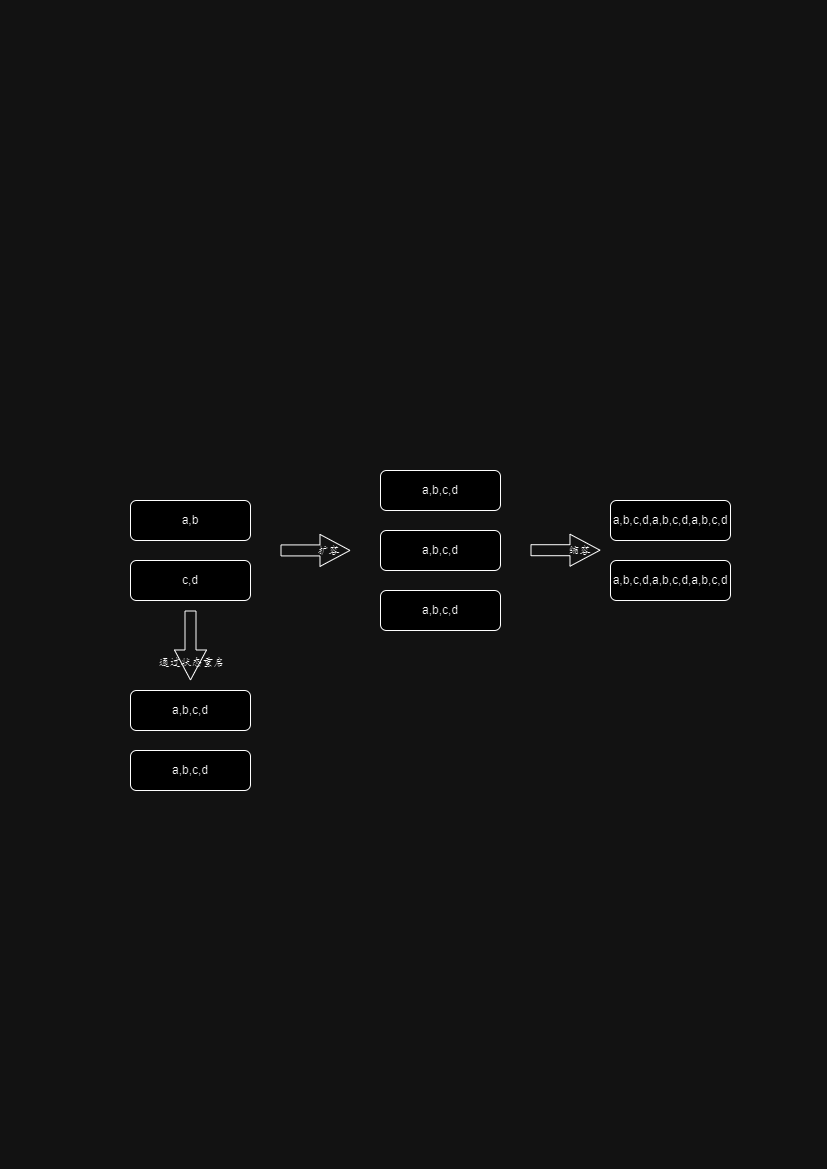

The diagram above was exported from draw.io. Its source (the exported page's mxGraphModel, read from the mxfile embedded in the PNG):
<mxGraphModel dx="1728" dy="932" grid="1" gridSize="10" guides="1" tooltips="1" connect="1" arrows="1" fold="1" page="1" pageScale="1" pageWidth="827" pageHeight="1169" math="0" shadow="0">
  <root>
    <mxCell id="0" />
    <mxCell id="1" parent="0" />
    <mxCell id="yr3GeG7Wv9YJoafyF06X-6" value="a,b" style="rounded=1;whiteSpace=wrap;html=1;" vertex="1" parent="1">
      <mxGeometry x="130" y="500" width="120" height="40" as="geometry" />
    </mxCell>
    <mxCell id="yr3GeG7Wv9YJoafyF06X-7" value="c,d" style="rounded=1;whiteSpace=wrap;html=1;" vertex="1" parent="1">
      <mxGeometry x="130" y="560" width="120" height="40" as="geometry" />
    </mxCell>
    <mxCell id="yr3GeG7Wv9YJoafyF06X-8" value="" style="shape=flexArrow;endArrow=classic;html=1;rounded=0;width=11;endSize=9.67;" edge="1" parent="1">
      <mxGeometry width="50" height="50" relative="1" as="geometry">
        <mxPoint x="280" y="549.9200000000001" as="sourcePoint" />
        <mxPoint x="350" y="549.9200000000001" as="targetPoint" />
      </mxGeometry>
    </mxCell>
    <mxCell id="yr3GeG7Wv9YJoafyF06X-9" value="扩容" style="edgeLabel;html=1;align=center;verticalAlign=middle;resizable=0;points=[];labelBackgroundColor=none;" vertex="1" connectable="0" parent="yr3GeG7Wv9YJoafyF06X-8">
      <mxGeometry x="-0.1524" y="3" relative="1" as="geometry">
        <mxPoint x="18" y="3" as="offset" />
      </mxGeometry>
    </mxCell>
    <mxCell id="yr3GeG7Wv9YJoafyF06X-10" value="a,b,c,d" style="rounded=1;whiteSpace=wrap;html=1;" vertex="1" parent="1">
      <mxGeometry x="380" y="470" width="120" height="40" as="geometry" />
    </mxCell>
    <mxCell id="yr3GeG7Wv9YJoafyF06X-11" value="a,b,c,d" style="rounded=1;whiteSpace=wrap;html=1;" vertex="1" parent="1">
      <mxGeometry x="380" y="530" width="120" height="40" as="geometry" />
    </mxCell>
    <mxCell id="yr3GeG7Wv9YJoafyF06X-12" value="a,b,c,d" style="rounded=1;whiteSpace=wrap;html=1;" vertex="1" parent="1">
      <mxGeometry x="380" y="590" width="120" height="40" as="geometry" />
    </mxCell>
    <mxCell id="yr3GeG7Wv9YJoafyF06X-14" value="" style="shape=flexArrow;endArrow=classic;html=1;rounded=0;width=11;endSize=9.67;" edge="1" parent="1">
      <mxGeometry width="50" height="50" relative="1" as="geometry">
        <mxPoint x="530" y="549.71" as="sourcePoint" />
        <mxPoint x="600" y="549.71" as="targetPoint" />
      </mxGeometry>
    </mxCell>
    <mxCell id="yr3GeG7Wv9YJoafyF06X-15" value="缩容" style="edgeLabel;html=1;align=center;verticalAlign=middle;resizable=0;points=[];labelBackgroundColor=none;" vertex="1" connectable="0" parent="yr3GeG7Wv9YJoafyF06X-14">
      <mxGeometry x="-0.019" y="-2" relative="1" as="geometry">
        <mxPoint x="14" y="-2" as="offset" />
      </mxGeometry>
    </mxCell>
    <mxCell id="yr3GeG7Wv9YJoafyF06X-16" value="a,b,c,d,a,b,c,d,a,b,c,d" style="rounded=1;whiteSpace=wrap;html=1;" vertex="1" parent="1">
      <mxGeometry x="610" y="500" width="120" height="40" as="geometry" />
    </mxCell>
    <mxCell id="yr3GeG7Wv9YJoafyF06X-17" value="a,b,c,d,a,b,c,d,a,b,c,d" style="rounded=1;whiteSpace=wrap;html=1;" vertex="1" parent="1">
      <mxGeometry x="610" y="560" width="120" height="40" as="geometry" />
    </mxCell>
    <mxCell id="yr3GeG7Wv9YJoafyF06X-19" value="" style="shape=flexArrow;endArrow=classic;html=1;rounded=0;width=11;endSize=9.67;" edge="1" parent="1">
      <mxGeometry width="50" height="50" relative="1" as="geometry">
        <mxPoint x="190" y="610" as="sourcePoint" />
        <mxPoint x="190" y="680" as="targetPoint" />
      </mxGeometry>
    </mxCell>
    <mxCell id="yr3GeG7Wv9YJoafyF06X-21" value="通过状态重启" style="edgeLabel;html=1;align=center;verticalAlign=middle;resizable=0;points=[];labelBackgroundColor=none;" vertex="1" connectable="0" parent="yr3GeG7Wv9YJoafyF06X-19">
      <mxGeometry x="0.4848" y="1" relative="1" as="geometry">
        <mxPoint as="offset" />
      </mxGeometry>
    </mxCell>
    <mxCell id="yr3GeG7Wv9YJoafyF06X-22" value="a,b,c,d" style="rounded=1;whiteSpace=wrap;html=1;" vertex="1" parent="1">
      <mxGeometry x="130" y="690" width="120" height="40" as="geometry" />
    </mxCell>
    <mxCell id="yr3GeG7Wv9YJoafyF06X-23" value="a,b,c,d" style="rounded=1;whiteSpace=wrap;html=1;" vertex="1" parent="1">
      <mxGeometry x="130" y="750" width="120" height="40" as="geometry" />
    </mxCell>
  </root>
</mxGraphModel>